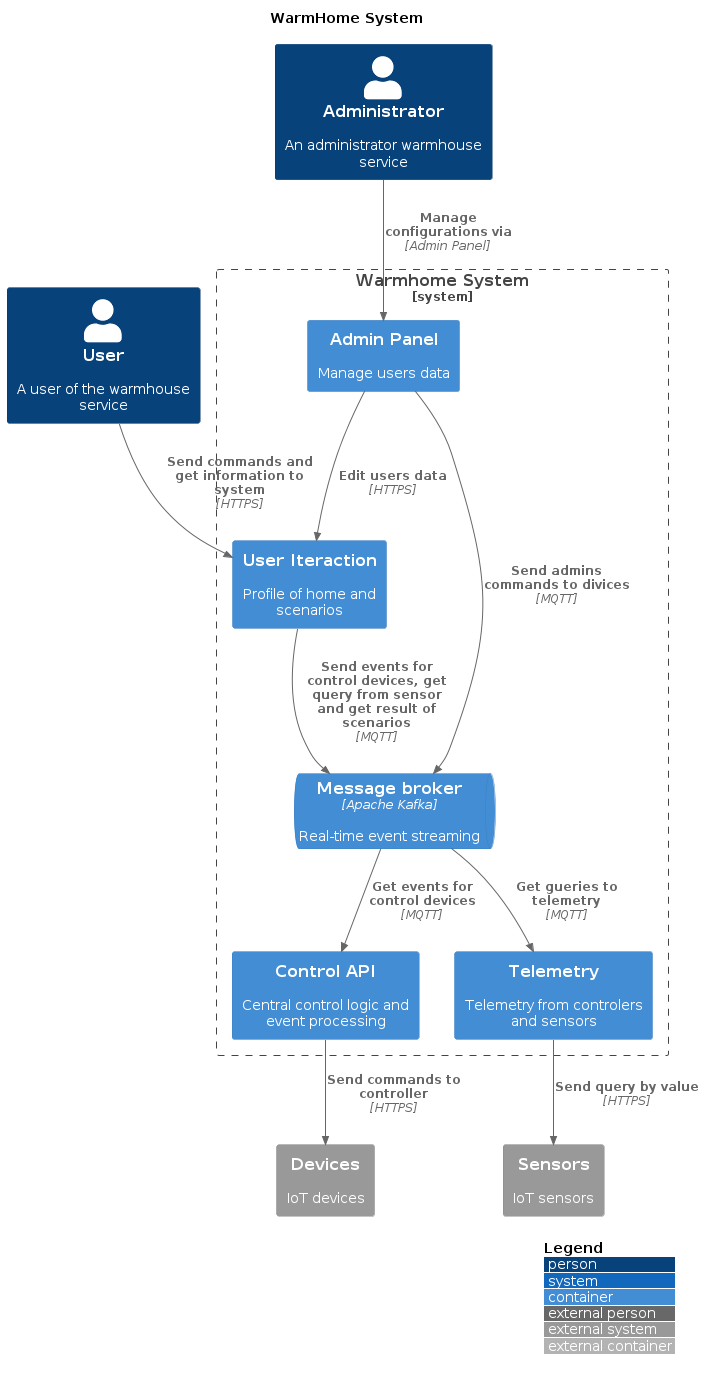

The diagram above was rendered by PlantUML. Its source (embedded in the PNG):
@startuml
!includeurl https://raw.githubusercontent.com/plantuml-stdlib/C4-PlantUML/master/C4_Container.puml

title WarmHome System

LAYOUT_WITH_LEGEND()

Person(user, "User", "A user of the warmhouse service")
Person(admin, "Administrator", "An administrator warmhouse service")

System_Boundary(system, "Warmhome System") {
    Container(user_iteraction, "User Iteraction", "", "Profile of home and scenarios")
    Container(admin_panel, "Admin Panel", "", "Manage users data")
    Container(control_api, "Control API", "", "Central control logic and event processing")
    ContainerQueue(kafka, "Message broker", "Apache Kafka", "Real-time event streaming")
    Container(telemetry, "Telemetry", "", "Telemetry from controlers and sensors")
}

System_Ext(devices, "Devices", "IoT devices")
System_Ext(sensors, "Sensors", "IoT sensors")

' User interactions
Rel(user, user_iteraction, "Send commands and get information to system", "HTTPS")
Rel(admin, admin_panel, "Manage configurations via", "Admin Panel")
Rel(admin_panel, user_iteraction,  "Edit users data",  "HTTPS")

' User interactions to System
Rel(user_iteraction, kafka, "Send events for control devices, get query from sensor and get result of scenarios", "MQTT")
Rel(admin_panel, kafka, "Send admins commands to divices", "MQTT")

' Control system
Rel(kafka, control_api, "Get events for control devices", "MQTT")
Rel(kafka, telemetry, "Get gueries to telemetry", "MQTT")

' IoT 
Rel(control_api, devices, "Send commands to controller", "HTTPS")
Rel(telemetry, sensors, "Send query by value", "HTTPS")

@enduml